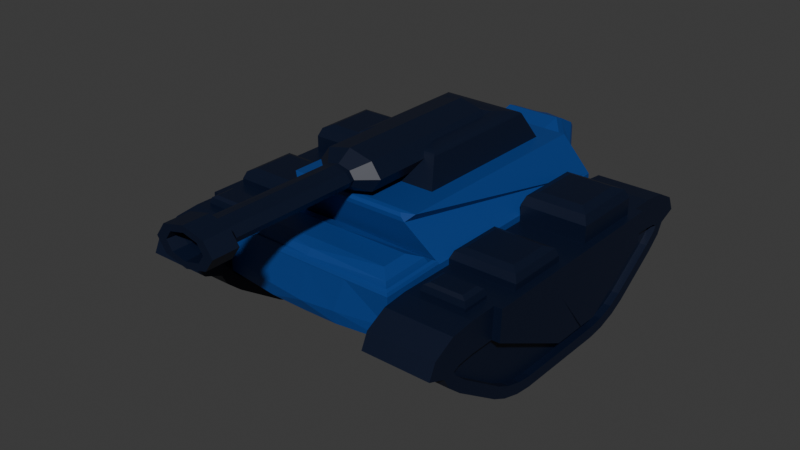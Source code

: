 # Source: All_rounder_tank_Milo_.blend  (saved by Blender 4.4.32; exported with 4.5.12 LTS)
import bpy
from mathutils import Matrix  # noqa: F401  (used for matrix-valued properties, if any)

bpy.ops.wm.read_factory_settings(use_empty=True)
scene = bpy.context.scene
scene.name = 'Scene'

# ---- collections
col_collection = bpy.data.collections.new('Collection'); scene.collection.children.link(col_collection)

# ---- materials (node trees are filled in below, after node groups)
mat_material = bpy.data.materials.new('Material')
mat_material_002 = bpy.data.materials.new('Material.002')
mat_material_001 = bpy.data.materials.new('Material.001')

# ---- material node trees
mat_material.use_nodes = True; mat_material.node_tree.nodes.clear()
_N = mat_material.node_tree.nodes; _L = mat_material.node_tree.links
n0 = _N.new('ShaderNodeBsdfPrincipled'); n0.name = 'Principled BSDF'; n0.location = (10, 300)
n0.inputs[0].default_value = (0.0005081, 0.004874, 0.023, 1.0)
n1 = _N.new('ShaderNodeOutputMaterial'); n1.name = 'Material Output'; n1.location = (300, 300)
_L.new(n0.outputs[0], n1.inputs[0])
n1.is_active_output = True
mat_material_002.use_nodes = True; mat_material_002.node_tree.nodes.clear()
_N = mat_material_002.node_tree.nodes; _L = mat_material_002.node_tree.links
n0 = _N.new('ShaderNodeBsdfPrincipled'); n0.name = 'Principled BSDF'; n0.location = (10, 300)
n0.inputs[0].default_value = (0.005181, 0.04971, 0.2346, 1.0)
n1 = _N.new('ShaderNodeOutputMaterial'); n1.name = 'Material Output'; n1.location = (300, 300)
_L.new(n0.outputs[0], n1.inputs[0])
n1.is_active_output = True
mat_material_001.use_nodes = True; mat_material_001.node_tree.nodes.clear()
_N = mat_material_001.node_tree.nodes; _L = mat_material_001.node_tree.links
n0 = _N.new('ShaderNodeBsdfPrincipled'); n0.name = 'Principled BSDF'; n0.location = (10, 300)
n0.inputs[0].default_value = (0.0005081, 0.004874, 0.023, 1.0)
n1 = _N.new('ShaderNodeOutputMaterial'); n1.name = 'Material Output'; n1.location = (300, 300)
_L.new(n0.outputs[0], n1.inputs[0])
n1.is_active_output = True

# ---- world
world_world = bpy.data.worlds.new('World'); scene.world = world_world
world_world.use_nodes = True; world_world.node_tree.nodes.clear()
_N = world_world.node_tree.nodes; _L = world_world.node_tree.links
n0 = _N.new('ShaderNodeOutputWorld'); n0.name = 'World Output'; n0.location = (300, 300)
n1 = _N.new('ShaderNodeBackground'); n1.name = 'Background'; n1.location = (10, 300)
n1.inputs[0].default_value = (0.05088, 0.05088, 0.05088, 1.0)
_L.new(n1.outputs[0], n0.inputs[0])
n0.is_active_output = True
world_world.color = (0.05088, 0.05088, 0.05088)
world_world.sun_shadow_jitter_overblur = 0.0

# ---- meshes
me_cube_001 = bpy.data.meshes.new('Cube.001')
me_cube_001.from_pydata([(0.1982, -1.808, -0.2819), (0.1982, -1.704, -0.03131), (0.1982, -1.965, -0.1489), (0.1982, -1.998, -0.08739), (0.1982, -1.998, -0.08927), (0.1982, -1.921, -0.05281), (0.1982, 1.704, -0.03131), (0.1982, 1.808, -0.2819), (0.1982, 1.921, -0.05281), (0.1982, 1.998, -0.08927), (0.1982, 1.998, -0.08739), (0.1982, 1.965, -0.1489), (1.042, -1.704, -0.03131), (1.042, -1.808, -0.2819), (1.042, -1.921, -0.05281), (1.042, -1.998, -0.08927), (1.042, -1.998, -0.08739), (1.042, -1.965, -0.1489), (1.042, 1.808, -0.2819), (1.042, 1.704, -0.03131), (1.042, 1.965, -0.1489), (1.042, 1.998, -0.08739), (1.042, 1.998, -0.08927), (1.042, 1.921, -0.05281), (0.1982, -0.6312, -0.8609), (0.1982, -1.218, -0.6834), (0.1982, -0.8297, -0.837), (0.1982, -1.044, -0.7721), (0.1982, 1.218, -0.6834), (0.1982, 0.6312, -0.8609), (0.1982, 1.044, -0.7721), (0.1982, 0.8297, -0.837), (1.042, -1.218, -0.6834), (1.042, -0.6312, -0.8609), (1.042, -1.044, -0.7721), (1.042, -0.8297, -0.837), (1.042, 0.6312, -0.8609), (1.042, 1.218, -0.6834), (1.042, 0.8297, -0.837), (1.042, 1.044, -0.7721), (0.1982, 1.959, 0.08378), (0.1982, 1.711, 0.1083), (1.042, 1.711, 0.1083), (1.042, 1.959, 0.08378), (0.1982, 2.11, 0.01254), (1.042, 2.11, 0.01254), (0.1982, 2.15, -0.09841), (1.042, 2.15, -0.09841), (0.1982, 2.075, -0.2382), (1.042, 2.075, -0.2382), (0.1982, 1.893, -0.3932), (1.042, 1.893, -0.3932), (1.042, -1.959, 0.08378), (1.042, -1.711, 0.1083), (0.1982, -1.711, 0.1083), (0.1982, -1.959, 0.08378), (1.042, -2.11, 0.01254), (0.1982, -2.11, 0.01254), (1.042, -2.15, -0.09841), (0.1982, -2.15, -0.09841), (1.042, -2.075, -0.2382), (0.1982, -2.075, -0.2382), (1.042, -1.893, -0.3932), (0.1982, -1.893, -0.3932), (1.042, 0.8585, -0.9742), (1.042, 0.6396, -1.001), (0.1982, 0.6396, -1.001), (0.1982, 0.8585, -0.9742), (1.042, 1.096, -0.9022), (0.1982, 1.096, -0.9022), (1.042, 1.289, -0.8038), (0.1982, 1.289, -0.8038), (0.1982, -0.8585, -0.9742), (0.1982, -0.6396, -1.001), (1.042, -0.6396, -1.001), (1.042, -0.8585, -0.9742), (0.1982, -1.096, -0.9022), (1.042, -1.096, -0.9022), (0.1982, -1.289, -0.8038), (1.042, -1.289, -0.8038), (0.2888, 1.921, -0.05281), (0.2888, 1.704, -0.03131), (0.9511, 1.704, -0.03131), (0.9511, 1.921, -0.05281), (0.2888, 1.998, -0.08927), (0.9511, 1.998, -0.08927), (0.2888, 1.998, -0.08739), (0.9511, 1.998, -0.08739), (0.2888, 1.965, -0.1489), (0.9511, 1.965, -0.1489), (0.2888, 1.808, -0.2819), (0.9511, 1.808, -0.2819), (0.9511, -1.921, -0.05281), (0.9511, -1.704, -0.03131), (0.2888, -1.704, -0.03131), (0.2888, -1.921, -0.05281), (0.9511, -1.998, -0.08927), (0.2888, -1.998, -0.08927), (0.9511, -1.998, -0.08739), (0.2888, -1.998, -0.08739), (0.9511, -1.965, -0.1489), (0.2888, -1.965, -0.1489), (0.9511, -1.808, -0.2819), (0.2888, -1.808, -0.2819), (0.9511, 0.8297, -0.837), (0.9511, 0.6312, -0.8609), (0.2888, 0.6312, -0.8609), (0.2888, 0.8297, -0.837), (0.9511, 1.044, -0.7721), (0.2888, 1.044, -0.7721), (0.9511, 1.218, -0.6834), (0.2888, 1.218, -0.6834), (0.2888, -0.8297, -0.837), (0.2888, -0.6312, -0.8609), (0.9511, -0.6312, -0.8609), (0.9511, -0.8297, -0.837), (0.2888, -1.044, -0.7721), (0.9511, -1.044, -0.7721), (0.2888, -1.218, -0.6834), (0.9511, -1.218, -0.6834), (0.1982, 2.026, 0.3211), (0.1982, 1.723, 0.3547), (1.042, 1.723, 0.3547), (1.042, 2.026, 0.3211), (0.1982, 2.292, 0.1796), (1.042, 2.292, 0.1796), (0.1982, 2.38, -0.009517), (1.042, 2.38, -0.009517), (1.042, -2.026, 0.3211), (1.042, -1.723, 0.3547), (0.1982, -1.723, 0.3547), (0.1982, -2.026, 0.3211), (1.042, -2.292, 0.1796), (0.1982, -2.292, 0.1796), (1.042, -2.38, -0.009517), (0.1982, -2.38, -0.009517), (0.1982, -1.39, 0.1083), (0.1982, 1.38, 0.1083), (1.042, -1.39, 0.1083), (1.042, 1.38, 0.1083), (0.1982, -1.373, -0.03131), (0.1982, 1.385, -0.03131), (1.042, -1.373, -0.03131), (1.042, 1.385, -0.03131), (0.2888, -1.373, -0.03131), (0.2888, 1.385, -0.03131), (0.9511, -1.373, -0.03131), (0.9511, 1.385, -0.03131), (0.1982, -1.42, 0.3547), (0.1982, 1.37, 0.3547), (1.042, -1.42, 0.3547), (1.042, 1.37, 0.3547), (0.1012, -1.39, 0.1083), (0.1012, 1.38, 0.1083), (0.1012, -1.373, -0.03131), (0.1012, 1.385, -0.03131), (0.1012, -1.42, 0.3547), (0.1012, 1.37, 0.3547), (0.1982, -0.4767, -0.6082), (0.1982, 0.2458, -0.6028), (0.2888, -0.4767, -0.6082), (0.2888, 0.2458, -0.6028), (0.1012, -0.4767, -0.6082), (0.1012, 0.2458, -0.6028), (0.1982, -0.4767, -0.6082), (0.1982, 0.2458, -0.6028), (0.2888, -0.4767, -0.6082), (0.2888, 0.2458, -0.6028), (0.1012, -0.4767, -0.6082), (0.1012, 0.2458, -0.6028), (1.042, -1.21, 0.1083), (1.042, -0.2871, 0.1083), (1.042, -1.194, -0.03131), (1.042, -0.2747, -0.03131), (0.2888, -1.194, -0.03131), (0.2888, -0.2747, -0.03131), (0.9511, -1.194, -0.03131), (0.9511, -0.2747, -0.03131), (0.1982, -1.239, 0.3547), (0.1982, -0.3093, 0.3547), (1.042, -1.239, 0.3547), (1.042, -0.3093, 0.3547), (0.1012, -1.21, 0.1083), (0.1012, -0.2871, 0.1083), (0.1012, -1.194, -0.03131), (0.1012, -0.2747, -0.03131), (0.1012, -1.239, 0.3547), (0.1012, -0.3093, 0.3547), (0.2888, -0.4299, -0.6079), (0.2888, -0.189, -0.606), (0.1012, -0.4299, -0.6079), (0.1012, -0.189, -0.606), (0.1982, -0.4299, -0.6079), (0.1982, -0.189, -0.606), (0.2888, -0.4299, -0.6079), (0.2888, -0.189, -0.606), (0.1012, -0.4299, -0.6079), (0.1012, -0.189, -0.606), (0.1982, -1.239, 0.5635), (0.3496, -1.088, 0.7149), (0.2426, -1.195, 0.6705), (0.3496, -0.4607, 0.7149), (0.1982, -0.3093, 0.5635), (0.2426, -0.3536, 0.6705), (0.8903, -1.088, 0.7149), (1.042, -1.239, 0.5635), (0.9974, -1.195, 0.6705), (1.042, -0.3093, 0.5635), (0.8903, -0.4607, 0.7149), (0.9974, -0.3536, 0.6705), (1.042, 0.2305, 0.1083), (1.042, 1.016, 0.1083), (1.042, 0.2447, -0.03131), (1.042, 1.027, -0.03131), (0.2888, 0.2447, -0.03131), (0.2888, 1.027, -0.03131), (0.9511, 0.2447, -0.03131), (0.9511, 1.027, -0.03131), (0.1982, 0.2048, 0.3547), (0.1982, 0.9961, 0.3547), (1.042, 0.2048, 0.3547), (1.042, 0.9961, 0.3547), (0.1012, 0.2305, 0.1083), (0.1012, 1.016, 0.1083), (0.1012, 0.2447, -0.03131), (0.1012, 1.027, -0.03131), (0.1012, 0.2048, 0.3547), (0.1012, 0.9961, 0.3547), (0.2888, -0.2115, -0.6049), (0.2888, -0.006582, -0.6039), (0.1012, -0.2115, -0.6049), (0.1012, -0.006582, -0.6039), (0.1982, -0.2115, -0.6049), (0.1982, -0.006582, -0.6039), (0.2888, -0.2115, -0.6049), (0.2888, -0.006582, -0.6039), (0.1012, -0.2115, -0.6049), (0.1012, -0.006582, -0.6039), (0.1982, 0.2048, 0.4305), (0.3238, 0.3304, 0.5561), (0.235, 0.2416, 0.5193), (0.3238, 0.8705, 0.5561), (0.1982, 0.9961, 0.4305), (0.235, 0.9593, 0.5193), (0.9161, 0.3304, 0.5561), (1.042, 0.2048, 0.4305), (1.005, 0.2416, 0.5193), (1.042, 0.9961, 0.4305), (0.9161, 0.8705, 0.5561), (1.005, 0.9593, 0.5193), (0.339, 1.298, 0.3288), (0.339, 1.648, 0.3288), (0.901, 1.298, 0.3288), (0.901, 1.648, 0.3288), (0.339, 1.298, 0.3911), (0.4227, 1.354, 0.4943), (0.3635, 1.315, 0.464), (0.4227, 1.593, 0.4943), (0.339, 1.648, 0.3911), (0.3635, 1.632, 0.464), (0.8173, 1.354, 0.4943), (0.901, 1.298, 0.3911), (0.8765, 1.315, 0.464), (0.901, 1.648, 0.3911), (0.8173, 1.593, 0.4943), (0.8765, 1.632, 0.464)], [], [(58, 56, 132, 134), (71, 50, 51, 70), (79, 62, 63, 78), (26, 27, 116, 112), (45, 47, 127, 125), (40, 41, 121, 120), (46, 44, 124, 126), (46, 47, 49, 48), (48, 49, 51, 50), (55, 57, 133, 131), (56, 52, 128, 132), (43, 45, 125, 123), (58, 59, 61, 60), (60, 61, 63, 62), (22, 23, 83, 85), (65, 66, 67, 64), (64, 67, 69, 68), (68, 69, 71, 70), (73, 74, 75, 72), (72, 75, 77, 76), (76, 77, 79, 78), (66, 65, 74, 73), (8, 6, 41, 40), (19, 23, 43, 42), (9, 8, 40, 44), (23, 22, 45, 43), (10, 9, 44, 46), (22, 21, 47, 45), (11, 10, 46, 48), (21, 20, 49, 47), (7, 11, 48, 50), (20, 18, 51, 49), (14, 12, 53, 52), (1, 5, 55, 54), (15, 14, 52, 56), (5, 4, 57, 55), (16, 15, 56, 58), (4, 3, 59, 57), (17, 16, 58, 60), (3, 2, 61, 59), (13, 17, 60, 62), (2, 0, 63, 61), (140, 1, 54, 136), (143, 19, 42, 139), (38, 36, 65, 64), (29, 31, 67, 66), (39, 38, 64, 68), (31, 30, 69, 67), (37, 39, 68, 70), (30, 28, 71, 69), (26, 24, 73, 72), (33, 35, 75, 74), (27, 26, 72, 76), (35, 34, 77, 75), (25, 27, 76, 78), (34, 32, 79, 77), (24, 29, 66, 73), (36, 33, 74, 65), (32, 13, 62, 79), (0, 25, 78, 63), (28, 7, 50, 71), (18, 37, 70, 51), (105, 104, 108, 110, 91, 89, 87, 85, 83, 82, 147, 217, 216, 177, 176, 146, 93, 92, 96, 98, 100, 102, 119, 117, 115, 114), (113, 112, 116, 118, 103, 101, 99, 97, 95, 94, 144, 174, 175, 214, 215, 145, 81, 80, 84, 86, 88, 90, 111, 109, 107, 106), (2, 3, 99, 101), (9, 10, 86, 84), (34, 35, 115, 117), (17, 13, 102, 100), (21, 22, 85, 87), (27, 25, 118, 116), (0, 2, 101, 103), (10, 11, 88, 86), (32, 34, 117, 119), (141, 6, 81, 145), (20, 21, 87, 89), (29, 24, 113, 106), (142, 12, 93, 146), (11, 7, 90, 88), (33, 36, 105, 114), (36, 38, 104, 105), (18, 20, 89, 91), (13, 32, 119, 102), (31, 29, 106, 107), (12, 14, 92, 93), (25, 0, 103, 118), (38, 39, 108, 104), (5, 1, 94, 95), (7, 28, 111, 90), (30, 31, 107, 109), (14, 15, 96, 92), (37, 18, 91, 110), (39, 37, 110, 108), (4, 5, 95, 97), (6, 8, 80, 81), (28, 30, 109, 111), (15, 16, 98, 96), (23, 19, 82, 83), (24, 26, 112, 113), (3, 4, 97, 99), (8, 9, 84, 80), (35, 33, 114, 115), (16, 17, 100, 98), (150, 148, 130, 129), (121, 122, 123, 120), (120, 123, 125, 124), (124, 125, 127, 126), (129, 130, 131, 128), (128, 131, 133, 132), (132, 133, 135, 134), (52, 53, 129, 128), (47, 46, 126, 127), (57, 59, 135, 133), (42, 43, 123, 122), (136, 54, 130, 148), (59, 58, 134, 135), (54, 55, 131, 130), (139, 42, 122, 151), (44, 40, 120, 124), (53, 138, 150, 129), (211, 139, 151, 221), (41, 137, 149, 121), (140, 136, 152, 154), (122, 121, 149, 151), (180, 178, 148, 150), (19, 143, 147, 82), (172, 142, 146, 176), (1, 140, 144, 94), (174, 144, 160, 188), (12, 142, 138, 53), (213, 143, 139, 211), (6, 141, 137, 41), (219, 149, 157, 227), (182, 152, 156, 186), (184, 154, 152, 182), (149, 137, 153, 157), (144, 140, 158, 160), (136, 148, 156, 152), (137, 141, 155, 153), (160, 158, 164, 166), (231, 163, 169, 237), (225, 155, 163, 231), (141, 145, 161, 159), (155, 141, 159, 163), (140, 154, 162, 158), (233, 165, 167, 235), (192, 164, 168, 196), (158, 162, 168, 164), (159, 161, 167, 165), (188, 160, 166, 194), (163, 159, 165, 169), (228, 189, 195, 234), (189, 188, 194, 195), (232, 193, 197, 236), (193, 192, 196, 197), (164, 192, 194, 166), (192, 193, 195, 194), (154, 184, 190, 162), (184, 185, 191, 190), (162, 190, 196, 168), (190, 191, 197, 196), (224, 185, 183, 222), (185, 184, 182, 183), (222, 183, 187, 226), (183, 182, 186, 187), (148, 178, 186, 156), (178, 179, 187, 186), (142, 172, 170, 138), (172, 173, 171, 170), (214, 175, 189, 228), (175, 174, 188, 189), (212, 173, 177, 216), (173, 172, 176, 177), (220, 218, 179, 181), (180, 181, 207, 205), (138, 170, 180, 150), (170, 171, 181, 180), (178, 180, 205, 198), (208, 201, 199, 204), (181, 179, 202, 207), (199, 201, 203, 200), (200, 203, 202, 198), (205, 207, 209, 206), (206, 209, 208, 204), (201, 208, 209, 203), (203, 209, 207, 202), (198, 205, 206, 200), (200, 206, 204, 199), (179, 178, 198, 202), (151, 149, 219, 221), (143, 213, 217, 147), (213, 212, 216, 217), (145, 215, 229, 161), (215, 214, 228, 229), (153, 223, 227, 157), (223, 222, 226, 227), (155, 225, 223, 153), (225, 224, 222, 223), (165, 233, 237, 169), (233, 232, 236, 237), (161, 229, 235, 167), (229, 228, 234, 235), (193, 232, 234, 195), (232, 233, 235, 234), (185, 224, 230, 191), (224, 225, 231, 230), (191, 230, 236, 197), (230, 231, 237, 236), (179, 218, 226, 187), (218, 219, 227, 226), (173, 212, 210, 171), (212, 213, 211, 210), (171, 210, 220, 181), (210, 211, 221, 220), (218, 220, 245, 238), (248, 241, 239, 244), (221, 219, 242, 247), (220, 221, 247, 245), (239, 241, 243, 240), (240, 243, 242, 238), (245, 247, 249, 246), (246, 249, 248, 244), (241, 248, 249, 243), (243, 249, 247, 242), (238, 245, 246, 240), (240, 246, 244, 239), (219, 218, 238, 242), (250, 252, 261, 254), (264, 257, 255, 260), (253, 251, 258, 263), (255, 257, 259, 256), (256, 259, 258, 254), (261, 263, 265, 262), (262, 265, 264, 260), (257, 264, 265, 259), (259, 265, 263, 258), (254, 261, 262, 256), (256, 262, 260, 255), (251, 250, 254, 258)])
_uv = me_cube_001.uv_layers.new(name='UVMap')
_uv.uv.foreach_set('vector', [0.5784, 0.741, 0.6034, 0.7313, 0.6034, 0.7313, 0.5784, 0.741, 0.4193, 0.25, 0.5119, 0.25, 0.5119, 0.5, 0.4193, 0.5, 0.4193, 0.75, 0.5119, 0.75, 0.5119, 1.0, 0.4193, 1.0, 0.4119, 0.03248, 0.4265, 0.01853, 0.4265, 0.01853, 0.4119, 0.03248, 0.6034, 0.5187, 0.5784, 0.509, 0.5784, 0.509, 0.6034, 0.5187, 0.6195, 0.2195, 0.625, 0.2063, 0.625, 0.2063, 0.6195, 0.2195, 0.5784, 0.241, 0.6034, 0.2313, 0.6034, 0.2313, 0.5784, 0.241, 0.5611, 0.25, 0.5611, 0.5, 0.5424, 0.5, 0.5424, 0.25, 0.5424, 0.25, 0.5424, 0.5, 0.5119, 0.5, 0.5119, 0.25, 0.6195, 0.03046, 0.6034, 0.0187, 0.6034, 0.0187, 0.6195, 0.03046, 0.6034, 0.7313, 0.6195, 0.7195, 0.6195, 0.7195, 0.6034, 0.7313, 0.6195, 0.5305, 0.6034, 0.5187, 0.6034, 0.5187, 0.6195, 0.5305, 0.5611, 0.75, 0.5611, 1.0, 0.5424, 1.0, 0.5424, 0.75, 0.5424, 0.75, 0.5424, 1.0, 0.5119, 1.0, 0.5119, 0.75, 0.5805, 0.5173, 0.5887, 0.5236, 0.5887, 0.5236, 0.5805, 0.5173, 0.375, 0.545, 0.125, 0.545, 0.125, 0.5177, 0.375, 0.5177, 0.375, 0.5177, 0.125, 0.5177, 0.125, 0.5, 0.375, 0.5, 0.375, 0.5, 0.375, 0.25, 0.4193, 0.25, 0.4193, 0.5, 0.125, 0.705, 0.375, 0.705, 0.375, 0.7323, 0.125, 0.7323, 0.125, 0.7323, 0.375, 0.7323, 0.375, 0.75, 0.125, 0.75, 0.375, 1.0, 0.375, 0.75, 0.4193, 0.75, 0.4193, 1.0, 0.125, 0.545, 0.375, 0.545, 0.375, 0.705, 0.125, 0.705, 0.5887, 0.2264, 0.5935, 0.2143, 0.625, 0.2063, 0.6195, 0.2195, 0.5935, 0.5357, 0.5887, 0.5236, 0.6195, 0.5305, 0.625, 0.5437, 0.5805, 0.2327, 0.5887, 0.2264, 0.6195, 0.2195, 0.6034, 0.2313, 0.5887, 0.5236, 0.5805, 0.5173, 0.6034, 0.5187, 0.6195, 0.5305, 0.5809, 0.2326, 0.5805, 0.2327, 0.6034, 0.2313, 0.5784, 0.241, 0.5805, 0.5173, 0.5809, 0.5174, 0.5784, 0.509, 0.6034, 0.5187, 0.567, 0.2353, 0.5809, 0.2326, 0.5784, 0.241, 0.5469, 0.2476, 0.5809, 0.5174, 0.567, 0.5147, 0.5469, 0.5024, 0.5784, 0.509, 0.537, 0.237, 0.567, 0.2353, 0.5469, 0.2476, 0.5119, 0.25, 0.567, 0.5147, 0.537, 0.513, 0.5119, 0.5, 0.5469, 0.5024, 0.5887, 0.7264, 0.5935, 0.7143, 0.625, 0.7063, 0.6195, 0.7195, 0.5935, 0.03566, 0.5887, 0.02358, 0.6195, 0.03046, 0.625, 0.04368, 0.5805, 0.7327, 0.5887, 0.7264, 0.6195, 0.7195, 0.6034, 0.7313, 0.5887, 0.02358, 0.5805, 0.01726, 0.6034, 0.0187, 0.6195, 0.03046, 0.5809, 0.7326, 0.5805, 0.7327, 0.6034, 0.7313, 0.5784, 0.741, 0.5805, 0.01726, 0.5809, 0.01743, 0.5784, 0.008994, 0.6034, 0.0187, 0.567, 0.7353, 0.5809, 0.7326, 0.5784, 0.741, 0.5469, 0.7476, 0.5809, 0.01743, 0.567, 0.0147, 0.5469, 0.002367, 0.5784, 0.008994, 0.537, 0.737, 0.567, 0.7353, 0.5469, 0.7476, 0.5119, 0.75, 0.567, 0.0147, 0.537, 0.01296, 0.5119, 0.0, 0.5469, 0.002367, 0.5935, 0.09522, 0.5935, 0.03566, 0.625, 0.04368, 0.625, 0.09767, 0.5935, 0.5952, 0.5935, 0.5357, 0.625, 0.5437, 0.625, 0.5981, 0.4119, 0.5325, 0.4065, 0.5526, 0.375, 0.545, 0.3809, 0.5192, 0.4065, 0.1974, 0.4119, 0.2175, 0.3809, 0.2308, 0.375, 0.205, 0.4265, 0.5185, 0.4119, 0.5325, 0.3809, 0.5192, 0.3972, 0.5029, 0.4119, 0.2175, 0.4265, 0.2315, 0.3972, 0.2471, 0.3809, 0.2308, 0.4465, 0.5142, 0.4265, 0.5185, 0.3972, 0.5029, 0.4193, 0.5, 0.4265, 0.2315, 0.4465, 0.2358, 0.4193, 0.25, 0.3972, 0.2471, 0.4119, 0.03248, 0.4065, 0.05258, 0.375, 0.04505, 0.3809, 0.01921, 0.4065, 0.6974, 0.4119, 0.7175, 0.3809, 0.7308, 0.375, 0.705, 0.4265, 0.01853, 0.4119, 0.03248, 0.3809, 0.01921, 0.3972, 0.002893, 0.4119, 0.7175, 0.4265, 0.7315, 0.3972, 0.7471, 0.3809, 0.7308, 0.4465, 0.01424, 0.4265, 0.01853, 0.3972, 0.002893, 0.4193, 0.0, 0.4265, 0.7315, 0.4465, 0.7358, 0.4193, 0.75, 0.3972, 0.7471, 0.4065, 0.05258, 0.4065, 0.1974, 0.375, 0.205, 0.375, 0.04505, 0.4065, 0.5526, 0.4065, 0.6974, 0.375, 0.705, 0.375, 0.545, 0.4465, 0.7358, 0.537, 0.737, 0.5119, 0.75, 0.4193, 0.75, 0.537, 0.01296, 0.4465, 0.01424, 0.4193, 0.0, 0.5119, 0.0, 0.4465, 0.2358, 0.537, 0.237, 0.5119, 0.25, 0.4193, 0.25, 0.537, 0.513, 0.4465, 0.5142, 0.4193, 0.5, 0.5119, 0.5, 0.4065, 0.5526, 0.4119, 0.5325, 0.4265, 0.5185, 0.4465, 0.5142, 0.537, 0.513, 0.567, 0.5147, 0.5809, 0.5174, 0.5805, 0.5173, 0.5887, 0.5236, 0.5935, 0.5357, 0.5935, 0.5952, 0.5935, 0.6072, 0.5935, 0.6191, 0.5935, 0.6311, 0.5935, 0.6509, 0.5935, 0.6548, 0.5935, 0.7143, 0.5887, 0.7264, 0.5805, 0.7327, 0.5809, 0.7326, 0.567, 0.7353, 0.537, 0.737, 0.4465, 0.7358, 0.4265, 0.7315, 0.4119, 0.7175, 0.4065, 0.6974, 0.4065, 0.05258, 0.4119, 0.03248, 0.4265, 0.01853, 0.4465, 0.01424, 0.537, 0.01296, 0.567, 0.0147, 0.5809, 0.01743, 0.5805, 0.01726, 0.5887, 0.02358, 0.5935, 0.03566, 0.5935, 0.09522, 0.5935, 0.09663, 0.5935, 0.112, 0.5935, 0.1263, 0.5935, 0.1405, 0.5935, 0.1548, 0.5935, 0.2143, 0.5887, 0.2264, 0.5805, 0.2327, 0.5809, 0.2326, 0.567, 0.2353, 0.537, 0.237, 0.4465, 0.2358, 0.4265, 0.2315, 0.4119, 0.2175, 0.4065, 0.1974, 0.567, 0.0147, 0.5809, 0.01743, 0.5809, 0.01743, 0.567, 0.0147, 0.5805, 0.2327, 0.5809, 0.2326, 0.5809, 0.2326, 0.5805, 0.2327, 0.4265, 0.7315, 0.4119, 0.7175, 0.4119, 0.7175, 0.4265, 0.7315, 0.567, 0.7353, 0.537, 0.737, 0.537, 0.737, 0.567, 0.7353, 0.5809, 0.5174, 0.5805, 0.5173, 0.5805, 0.5173, 0.5809, 0.5174, 0.4265, 0.01853, 0.4465, 0.01424, 0.4465, 0.01424, 0.4265, 0.01853, 0.537, 0.01296, 0.567, 0.0147, 0.567, 0.0147, 0.537, 0.01296, 0.5809, 0.2326, 0.567, 0.2353, 0.567, 0.2353, 0.5809, 0.2326, 0.4465, 0.7358, 0.4265, 0.7315, 0.4265, 0.7315, 0.4465, 0.7358, 0.5935, 0.1548, 0.5935, 0.2143, 0.5935, 0.2143, 0.5935, 0.1548, 0.567, 0.5147, 0.5809, 0.5174, 0.5809, 0.5174, 0.567, 0.5147, 0.4065, 0.1974, 0.4065, 0.05258, 0.4065, 0.05258, 0.4065, 0.1974, 0.5935, 0.6548, 0.5935, 0.7143, 0.5935, 0.7143, 0.5935, 0.6548, 0.567, 0.2353, 0.537, 0.237, 0.537, 0.237, 0.567, 0.2353, 0.4065, 0.6974, 0.4065, 0.5526, 0.4065, 0.5526, 0.4065, 0.6974, 0.4065, 0.5526, 0.4119, 0.5325, 0.4119, 0.5325, 0.4065, 0.5526, 0.537, 0.513, 0.567, 0.5147, 0.567, 0.5147, 0.537, 0.513, 0.537, 0.737, 0.4465, 0.7358, 0.4465, 0.7358, 0.537, 0.737, 0.4119, 0.2175, 0.4065, 0.1974, 0.4065, 0.1974, 0.4119, 0.2175, 0.5935, 0.7143, 0.5887, 0.7264, 0.5887, 0.7264, 0.5935, 0.7143, 0.4465, 0.01424, 0.537, 0.01296, 0.537, 0.01296, 0.4465, 0.01424, 0.4119, 0.5325, 0.4265, 0.5185, 0.4265, 0.5185, 0.4119, 0.5325, 0.5887, 0.02358, 0.5935, 0.03566, 0.5935, 0.03566, 0.5887, 0.02358, 0.537, 0.237, 0.4465, 0.2358, 0.4465, 0.2358, 0.537, 0.237, 0.4265, 0.2315, 0.4119, 0.2175, 0.4119, 0.2175, 0.4265, 0.2315, 0.5887, 0.7264, 0.5805, 0.7327, 0.5805, 0.7327, 0.5887, 0.7264, 0.4465, 0.5142, 0.537, 0.513, 0.537, 0.513, 0.4465, 0.5142, 0.4265, 0.5185, 0.4465, 0.5142, 0.4465, 0.5142, 0.4265, 0.5185, 0.5805, 0.01726, 0.5887, 0.02358, 0.5887, 0.02358, 0.5805, 0.01726, 0.5935, 0.2143, 0.5887, 0.2264, 0.5887, 0.2264, 0.5935, 0.2143, 0.4465, 0.2358, 0.4265, 0.2315, 0.4265, 0.2315, 0.4465, 0.2358, 0.5805, 0.7327, 0.5809, 0.7326, 0.5809, 0.7326, 0.5805, 0.7327, 0.5887, 0.5236, 0.5935, 0.5357, 0.5935, 0.5357, 0.5887, 0.5236, 0.4065, 0.05258, 0.4119, 0.03248, 0.4119, 0.03248, 0.4065, 0.05258, 0.5809, 0.01743, 0.5805, 0.01726, 0.5805, 0.01726, 0.5809, 0.01743, 0.5887, 0.2264, 0.5805, 0.2327, 0.5805, 0.2327, 0.5887, 0.2264, 0.4119, 0.7175, 0.4065, 0.6974, 0.4065, 0.6974, 0.4119, 0.7175, 0.5809, 0.7326, 0.567, 0.7353, 0.567, 0.7353, 0.5809, 0.7326, 0.625, 0.6527, 0.875, 0.6527, 0.875, 0.7063, 0.625, 0.7063, 0.875, 0.5437, 0.625, 0.5437, 0.625, 0.5319, 0.875, 0.5319, 0.875, 0.5319, 0.625, 0.5319, 0.625, 0.5, 0.875, 0.5, 0.625, 0.25, 0.625, 0.5, 0.5611, 0.5, 0.5611, 0.25, 0.625, 0.7063, 0.875, 0.7063, 0.875, 0.7181, 0.625, 0.7181, 0.625, 0.7181, 0.875, 0.7181, 0.875, 0.75, 0.625, 0.75, 0.625, 0.75, 0.625, 1.0, 0.5611, 1.0, 0.5611, 0.75, 0.6195, 0.7195, 0.625, 0.7063, 0.625, 0.7063, 0.6195, 0.7195, 0.5611, 0.5, 0.5611, 0.25, 0.5611, 0.25, 0.5611, 0.5, 0.6034, 0.0187, 0.5784, 0.008994, 0.5784, 0.008994, 0.6034, 0.0187, 0.625, 0.5437, 0.6195, 0.5305, 0.6195, 0.5305, 0.625, 0.5437, 0.625, 0.09767, 0.625, 0.04368, 0.625, 0.04368, 0.625, 0.09728, 0.5611, 1.0, 0.5611, 0.75, 0.5611, 0.75, 0.5611, 1.0, 0.625, 0.04368, 0.6195, 0.03046, 0.6195, 0.03046, 0.625, 0.04368, 0.625, 0.5981, 0.625, 0.5437, 0.625, 0.5437, 0.625, 0.5985, 0.6034, 0.2313, 0.6195, 0.2195, 0.6195, 0.2195, 0.6034, 0.2313, 0.625, 0.7063, 0.625, 0.6523, 0.625, 0.6527, 0.625, 0.7063, 0.625, 0.609, 0.625, 0.5981, 0.625, 0.5985, 0.625, 0.6094, 0.625, 0.2063, 0.625, 0.1519, 0.625, 0.1515, 0.625, 0.2063, 0.5935, 0.09522, 0.625, 0.09767, 0.625, 0.09767, 0.5935, 0.09522, 0.625, 0.5437, 0.875, 0.5437, 0.875, 0.5985, 0.625, 0.5985, 0.625, 0.6492, 0.875, 0.6492, 0.875, 0.6527, 0.625, 0.6527, 0.5935, 0.5357, 0.5935, 0.5952, 0.5935, 0.5952, 0.5935, 0.5357, 0.5935, 0.6509, 0.5935, 0.6548, 0.5935, 0.6548, 0.5935, 0.6509, 0.5935, 0.03566, 0.5935, 0.09522, 0.5935, 0.09522, 0.5935, 0.03566, 0.5935, 0.09663, 0.5935, 0.09522, 0.5935, 0.09522, 0.5935, 0.09908, 0.5935, 0.7143, 0.5935, 0.6548, 0.625, 0.6523, 0.625, 0.7063, 0.5935, 0.6072, 0.5935, 0.5952, 0.625, 0.5981, 0.625, 0.609, 0.5935, 0.2143, 0.5935, 0.1548, 0.625, 0.1519, 0.625, 0.2063, 0.875, 0.6094, 0.875, 0.5985, 0.875, 0.5985, 0.875, 0.6094, 0.625, 0.1012, 0.625, 0.09767, 0.625, 0.09728, 0.625, 0.1008, 0.5935, 0.09908, 0.5935, 0.09522, 0.625, 0.09767, 0.625, 0.1012, 0.625, 0.1515, 0.625, 0.1519, 0.625, 0.1519, 0.625, 0.1515, 0.5935, 0.09522, 0.5935, 0.09522, 0.5935, 0.09522, 0.5935, 0.09522, 0.625, 0.09767, 0.625, 0.09728, 0.625, 0.09728, 0.625, 0.09767, 0.625, 0.1519, 0.5935, 0.1548, 0.5935, 0.1548, 0.625, 0.1519, 0.5935, 0.09522, 0.5935, 0.09522, 0.5935, 0.09522, 0.5935, 0.09522, 0.5935, 0.1428, 0.5935, 0.1548, 0.5935, 0.1548, 0.5935, 0.1428, 0.5935, 0.1428, 0.5935, 0.1548, 0.5935, 0.1548, 0.5935, 0.1428, 0.5935, 0.1548, 0.5935, 0.1548, 0.5935, 0.1548, 0.5935, 0.1548, 0.5935, 0.1548, 0.5935, 0.1548, 0.5935, 0.1548, 0.5935, 0.1548, 0.5935, 0.09522, 0.5935, 0.09522, 0.5935, 0.09522, 0.5935, 0.09522, 0.5935, 0.1428, 0.5935, 0.1548, 0.5935, 0.1548, 0.5935, 0.1428, 0.5935, 0.09908, 0.5935, 0.09522, 0.5935, 0.09522, 0.5935, 0.09908, 0.5935, 0.09522, 0.5935, 0.09522, 0.5935, 0.09522, 0.5935, 0.09522, 0.5935, 0.1548, 0.5935, 0.1548, 0.5935, 0.1548, 0.5935, 0.1548, 0.5935, 0.09908, 0.5935, 0.09522, 0.5935, 0.09522, 0.5935, 0.09908, 0.5935, 0.1548, 0.5935, 0.1548, 0.5935, 0.1548, 0.5935, 0.1548, 0.5935, 0.1309, 0.5935, 0.1189, 0.5935, 0.1189, 0.5935, 0.1309, 0.5935, 0.1189, 0.5935, 0.09908, 0.5935, 0.09908, 0.5935, 0.1189, 0.5935, 0.1309, 0.5935, 0.1189, 0.5935, 0.1189, 0.5935, 0.1309, 0.5935, 0.1189, 0.5935, 0.09908, 0.5935, 0.09908, 0.5935, 0.1189, 0.5935, 0.09522, 0.5935, 0.09908, 0.5935, 0.09908, 0.5935, 0.09522, 0.5935, 0.09908, 0.5935, 0.1189, 0.5935, 0.1189, 0.5935, 0.09908, 0.5935, 0.09522, 0.5935, 0.09908, 0.5935, 0.09908, 0.5935, 0.09522, 0.5935, 0.09908, 0.5935, 0.1189, 0.5935, 0.1189, 0.5935, 0.09908, 0.5935, 0.09522, 0.5935, 0.09908, 0.5935, 0.09908, 0.5935, 0.09522, 0.5935, 0.09908, 0.5935, 0.1189, 0.5935, 0.1189, 0.5935, 0.09908, 0.5935, 0.1309, 0.5935, 0.1189, 0.625, 0.1193, 0.625, 0.1301, 0.5935, 0.1189, 0.5935, 0.09908, 0.625, 0.1012, 0.625, 0.1193, 0.625, 0.1301, 0.625, 0.1193, 0.625, 0.1189, 0.625, 0.1297, 0.625, 0.1193, 0.625, 0.1012, 0.625, 0.1008, 0.625, 0.1189, 0.875, 0.6527, 0.875, 0.6492, 0.875, 0.6492, 0.875, 0.6527, 0.875, 0.6492, 0.875, 0.6311, 0.875, 0.6311, 0.875, 0.6492, 0.5935, 0.6548, 0.5935, 0.6509, 0.625, 0.6488, 0.625, 0.6523, 0.5935, 0.6509, 0.5935, 0.6311, 0.625, 0.6307, 0.625, 0.6488, 0.5935, 0.1263, 0.5935, 0.112, 0.5935, 0.1189, 0.5935, 0.1309, 0.5935, 0.112, 0.5935, 0.09663, 0.5935, 0.09908, 0.5935, 0.1189, 0.5935, 0.6191, 0.5935, 0.6311, 0.5935, 0.6311, 0.5935, 0.6191, 0.5935, 0.6311, 0.5935, 0.6509, 0.5935, 0.6509, 0.5935, 0.6311, 0.625, 0.6203, 0.875, 0.6203, 0.875, 0.6311, 0.625, 0.6311, 0.625, 0.6492, 0.625, 0.6311, 0.625, 0.6311, 0.625, 0.6492, 0.625, 0.6523, 0.625, 0.6488, 0.625, 0.6492, 0.625, 0.6527, 0.625, 0.6488, 0.625, 0.6307, 0.625, 0.6311, 0.625, 0.6492, 0.875, 0.6492, 0.625, 0.6492, 0.625, 0.6492, 0.875, 0.6492, 0.6699, 0.6341, 0.8301, 0.6341, 0.8301, 0.6463, 0.6699, 0.6463, 0.625, 0.6311, 0.875, 0.6311, 0.875, 0.6311, 0.625, 0.6311, 0.8301, 0.6463, 0.8301, 0.6341, 0.8684, 0.6316, 0.8684, 0.6488, 0.8684, 0.6488, 0.8684, 0.6316, 0.875, 0.6311, 0.875, 0.6492, 0.625, 0.6492, 0.625, 0.6311, 0.6316, 0.6316, 0.6316, 0.6488, 0.6316, 0.6488, 0.6316, 0.6316, 0.6699, 0.6341, 0.6699, 0.6463, 0.8301, 0.6341, 0.6699, 0.6341, 0.6316, 0.6316, 0.8684, 0.6316, 0.8684, 0.6316, 0.6316, 0.6316, 0.625, 0.6311, 0.875, 0.6311, 0.875, 0.6492, 0.625, 0.6492, 0.6316, 0.6488, 0.8684, 0.6488, 0.8684, 0.6488, 0.6316, 0.6488, 0.6699, 0.6463, 0.8301, 0.6463, 0.875, 0.6311, 0.875, 0.6492, 0.875, 0.6492, 0.875, 0.6311, 0.625, 0.5985, 0.875, 0.5985, 0.875, 0.6094, 0.625, 0.6094, 0.5935, 0.5952, 0.5935, 0.6072, 0.5935, 0.6072, 0.5935, 0.5952, 0.5935, 0.6072, 0.5935, 0.6191, 0.5935, 0.6191, 0.5935, 0.6072, 0.5935, 0.1548, 0.5935, 0.1405, 0.5935, 0.1428, 0.5935, 0.1548, 0.5935, 0.1405, 0.5935, 0.1263, 0.5935, 0.1309, 0.5935, 0.1428, 0.625, 0.1519, 0.625, 0.141, 0.625, 0.1406, 0.625, 0.1515, 0.625, 0.141, 0.625, 0.1301, 0.625, 0.1297, 0.625, 0.1406, 0.5935, 0.1548, 0.5935, 0.1428, 0.625, 0.141, 0.625, 0.1519, 0.5935, 0.1428, 0.5935, 0.1309, 0.625, 0.1301, 0.625, 0.141, 0.5935, 0.1548, 0.5935, 0.1428, 0.5935, 0.1428, 0.5935, 0.1548, 0.5935, 0.1428, 0.5935, 0.1309, 0.5935, 0.1309, 0.5935, 0.1428, 0.5935, 0.1548, 0.5935, 0.1428, 0.5935, 0.1428, 0.5935, 0.1548, 0.5935, 0.1428, 0.5935, 0.1309, 0.5935, 0.1309, 0.5935, 0.1428, 0.5935, 0.1189, 0.5935, 0.1309, 0.5935, 0.1309, 0.5935, 0.1189, 0.5935, 0.1309, 0.5935, 0.1428, 0.5935, 0.1428, 0.5935, 0.1309, 0.5935, 0.1189, 0.5935, 0.1309, 0.5935, 0.1309, 0.5935, 0.1189, 0.5935, 0.1309, 0.5935, 0.1428, 0.5935, 0.1428, 0.5935, 0.1309, 0.5935, 0.1189, 0.5935, 0.1309, 0.5935, 0.1309, 0.5935, 0.1189, 0.5935, 0.1309, 0.5935, 0.1428, 0.5935, 0.1428, 0.5935, 0.1309, 0.875, 0.6311, 0.875, 0.6203, 0.875, 0.6203, 0.875, 0.6311, 0.875, 0.6203, 0.875, 0.6094, 0.875, 0.6094, 0.875, 0.6203, 0.5935, 0.6311, 0.5935, 0.6191, 0.625, 0.6199, 0.625, 0.6307, 0.5935, 0.6191, 0.5935, 0.6072, 0.625, 0.609, 0.625, 0.6199, 0.625, 0.6307, 0.625, 0.6199, 0.625, 0.6203, 0.625, 0.6311, 0.625, 0.6199, 0.625, 0.609, 0.625, 0.6094, 0.625, 0.6203, 0.875, 0.6203, 0.625, 0.6203, 0.625, 0.6203, 0.875, 0.6203, 0.6622, 0.6111, 0.8378, 0.6111, 0.8378, 0.6185, 0.6622, 0.6185, 0.625, 0.6094, 0.875, 0.6094, 0.875, 0.6094, 0.625, 0.6094, 0.625, 0.6203, 0.625, 0.6094, 0.625, 0.6094, 0.625, 0.6203, 0.8378, 0.6185, 0.8378, 0.6111, 0.8695, 0.6096, 0.8695, 0.62, 0.8695, 0.62, 0.8695, 0.6096, 0.875, 0.6094, 0.875, 0.6203, 0.625, 0.6203, 0.625, 0.6094, 0.6305, 0.6096, 0.6305, 0.62, 0.6305, 0.62, 0.6305, 0.6096, 0.6622, 0.6111, 0.6622, 0.6185, 0.8378, 0.6111, 0.6622, 0.6111, 0.6305, 0.6096, 0.8695, 0.6096, 0.8695, 0.6096, 0.6305, 0.6096, 0.625, 0.6094, 0.875, 0.6094, 0.875, 0.6203, 0.625, 0.6203, 0.6305, 0.62, 0.8695, 0.62, 0.8695, 0.62, 0.6305, 0.62, 0.6622, 0.6185, 0.8378, 0.6185, 0.875, 0.6094, 0.875, 0.6203, 0.875, 0.6203, 0.875, 0.6094, 0.875, 0.6203, 0.625, 0.6203, 0.625, 0.6203, 0.875, 0.6203, 0.6622, 0.6111, 0.8378, 0.6111, 0.8378, 0.6185, 0.6622, 0.6185, 0.625, 0.6094, 0.875, 0.6094, 0.875, 0.6094, 0.625, 0.6094, 0.8378, 0.6185, 0.8378, 0.6111, 0.8695, 0.6096, 0.8695, 0.62, 0.8695, 0.62, 0.8695, 0.6096, 0.875, 0.6094, 0.875, 0.6203, 0.625, 0.6203, 0.625, 0.6094, 0.6305, 0.6096, 0.6305, 0.62, 0.6305, 0.62, 0.6305, 0.6096, 0.6622, 0.6111, 0.6622, 0.6185, 0.8378, 0.6111, 0.6622, 0.6111, 0.6305, 0.6096, 0.8695, 0.6096, 0.8695, 0.6096, 0.6305, 0.6096, 0.625, 0.6094, 0.875, 0.6094, 0.875, 0.6203, 0.625, 0.6203, 0.6305, 0.62, 0.8695, 0.62, 0.8695, 0.62, 0.6305, 0.62, 0.6622, 0.6185, 0.8378, 0.6185, 0.875, 0.6094, 0.875, 0.6203, 0.875, 0.6203, 0.875, 0.6094])
me_cube_001.materials.append(mat_material)
me_cube_001.update()
me_cube_002 = bpy.data.meshes.new('Cube.002')
me_cube_002.from_pydata([(-1.134, -1.98, 0.2929), (-1.134, -0.007066, 0.3473), (-1.134, 0.8092, 1.422), (0.0, 0.8266, 0.8534), (0.0, -2.96, 0.948), (-1.134, 0.8092, 0.9207), (0.0, -0.007658, 0.347), (0.0, 0.8092, 1.422), (0.0, -1.98, 0.2929), (-1.134, -0.4603, 0.3348), (-1.134, -0.01683, 1.448), (-1.134, -0.01683, 0.9469), (0.0, -0.01801, 1.447), (0.0, -0.4603, 0.3348), (0.0, -2.79, 1.946), (-0.5672, -0.007068, 0.3473), (-0.4607, 0.8455, 0.8762), (-0.5672, 0.8092, 1.422), (-0.5672, -1.98, 0.2929), (-0.5672, -0.4603, 0.3348), (-0.5672, -0.01683, 1.448), (-1.134, 0.8092, 1.081), (0.0, 0.8804, 1.0), (-1.134, -0.01683, 1.108), (-0.4607, 0.8695, 1.037), (-1.134, 0.8092, 1.422), (-1.134, 0.8092, 0.9207), (0.0, 0.8092, 1.422), (-0.4607, 0.8455, 0.8762), (-0.5672, 0.8092, 1.422), (-1.134, 0.8092, 1.081), (-0.4607, 0.8695, 1.037), (-1.134, -0.01659, 1.456), (-1.083, 0.0364, 1.506), (-1.119, -0.0003988, 1.492), (-1.083, 0.7597, 1.483), (-1.134, 0.8095, 1.43), (-1.119, 0.7955, 1.467), (0.0, 0.8095, 1.43), (0.0, 0.7597, 1.483), (0.0, 0.7955, 1.467), (0.0, 0.03528, 1.505), (0.0, -0.01776, 1.455), (0.0, -0.001558, 1.491), (0.0, 0.7597, 1.483), (-1.385e-12, 0.5669, 1.585), (-3.411e-13, 0.7045, 1.553), (0.0, 0.2341, 1.595), (0.0, 0.03528, 1.505), (0.0, 0.09475, 1.571), (-0.8871, 0.5669, 1.585), (-1.083, 0.7565, 1.383), (-1.026, 0.7035, 1.524), (-0.8871, 0.235, 1.596), (-1.083, 0.03328, 1.406), (-1.026, 0.0949, 1.543), (0.0, 0.09554, 1.856), (0.0, 0.02291, 1.951), (0.0, 0.09554, 1.904), (0.0, 0.06895, 1.938), (-0.8559, 0.02947, 1.951), (-0.7599, 0.09572, 1.856), (-0.6839, 0.06898, 1.938), (-0.716, 0.09563, 1.903), (-0.38, 0.09572, 1.856), (-0.336, 0.02291, 1.951), (-0.358, 0.09563, 1.903), (-0.3419, 0.06898, 1.938), (-1.134, -2.96, 1.109), (-1.134, -2.96, 1.449), (-0.5672, -2.96, 0.948), (-1.134, -2.96, 0.948), (-0.336, -2.79, 1.946), (-0.8559, -2.784, 1.946), (-0.9281, -2.976, 1.441), (-0.9672, -2.958, 1.421), (-0.9405, -2.983, 1.393), (-0.9405, -2.952, 1.097), (-0.9146, -2.978, 1.1), (-0.7569, -2.868, 1.747), (-0.7186, -2.86, 1.769), (-0.7599, -2.827, 1.791), (-0.5276, -2.978, 1.1), (-0.5795, -2.978, 1.1), (-0.5559, -2.954, 1.071), (-0.3441, -2.864, 1.769), (-0.3653, -2.832, 1.791), (-0.3959, -2.864, 1.769), (-0.9405, -2.979, 1.19), (-0.9538, -2.953, 1.135), (0.0, -2.978, 1.1), (0.0, -2.954, 1.071), (0.0, -2.832, 1.791), (-1.819e-12, -2.864, 1.768), (-0.5794, -3.173, 1.428), (-0.5276, -3.173, 1.429), (-0.5108, -3.164, 1.48), (-0.5696, -3.165, 1.479), (-0.9281, -3.144, 1.46), (-0.9404, -3.152, 1.412), (-0.9145, -3.177, 1.416), (-0.8965, -3.169, 1.467), (0.0, -3.173, 1.211), (0.0, -3.173, 1.159), (0.0, -3.173, 1.147), (0.0, -3.147, 1.118), (0.0, -3.164, 1.48), (0.0, -3.173, 1.429), (0.0, -3.033, 1.787), (1.953e-12, -3.067, 1.765), (-0.3441, -3.033, 1.787), (-0.3959, -3.033, 1.787), (-0.4125, -3.067, 1.765), (-0.3542, -3.067, 1.765), (-0.5794, -3.173, 1.159), (-0.5276, -3.173, 1.159), (-0.5276, -3.173, 1.211), (-0.5794, -3.173, 1.211), (-0.5276, -3.147, 1.118), (-0.5276, -3.173, 1.147), (-0.5794, -3.173, 1.147), (-0.5794, -3.147, 1.118), (-0.9404, -3.147, 1.156), (-0.9145, -3.173, 1.159), (-0.9145, -3.173, 1.211), (-0.9404, -3.147, 1.208), (-0.9404, -3.147, 1.144), (-0.9145, -3.147, 1.118), (-0.9145, -3.173, 1.147), (-0.7569, -3.036, 1.765), (-0.7289, -3.063, 1.765), (-0.7186, -3.029, 1.787), (0.0, -3.164, 1.48), (-0.5108, -3.164, 1.48), (-0.3542, -3.067, 1.765), (1.953e-12, -3.067, 1.765), (0.0, -3.298, 1.563), (-0.5107, -3.298, 1.563), (-0.3541, -3.407, 1.844), (0.0, -3.406, 1.844), (0.0, -3.42, 1.515), (-0.5107, -3.42, 1.515), (-0.3541, -3.529, 1.796), (0.0, -3.529, 1.797), (0.0, -3.526, 1.519), (-0.5007, -3.542, 1.458), (-0.3607, -3.77, 1.667), (0.0, -3.759, 1.71), (-0.5007, -3.542, 1.458), (0.0, -3.526, 1.519), (-0.3607, -3.77, 1.667), (0.0, -3.759, 1.71), (0.0, -3.526, 1.519), (0.0, -3.759, 1.71), (-0.5007, -3.542, 1.458), (-0.3607, -3.77, 1.667), (-0.09165, -3.709, 1.435), (0.0, -3.575, 1.459), (0.0, -3.808, 1.65), (-0.09167, -3.799, 1.508), (-0.3351, -3.717, 1.404), (-0.4917, -3.592, 1.397), (-0.281, -3.805, 1.484), (-0.3517, -3.82, 1.606)], [(7, 12), (2, 17), (29, 27)], [(23, 10, 2, 21), (18, 70, 71, 0), (0, 71, 11, 9), (77, 89, 68, 71), (15, 16, 3, 6), (91, 84, 70, 4), (15, 6, 13, 19), (19, 13, 8, 18), (9, 11, 5, 1), (24, 17, 7, 22), (33, 41, 48, 54), (68, 69, 10, 23), (20, 10, 61, 64), (65, 60, 73, 72), (57, 65, 72, 14), (10, 69, 73, 60, 62, 63, 61), (9, 19, 18, 0), (1, 15, 19, 9), (75, 81, 73, 69), (1, 5, 16, 15), (76, 88, 125, 99), (8, 4, 70, 18), (78, 83, 121, 127), (71, 68, 23, 11), (16, 24, 22, 3), (81, 86, 72, 73), (11, 23, 21, 5), (30, 25, 29, 31), (26, 30, 31, 28), (10, 12, 42, 32), (27, 2, 36, 38), (33, 35, 37, 34), (34, 37, 36, 32), (41, 33, 34, 43), (43, 34, 32, 42), (35, 39, 40, 37), (37, 40, 38, 36), (2, 10, 32, 36), (47, 45, 50, 53), (35, 33, 54, 51), (50, 45, 46, 52), (52, 46, 44, 51), (47, 53, 55, 49), (49, 55, 54, 48), (53, 50, 52, 55), (55, 52, 51, 54), (39, 35, 51, 44), (65, 57, 59, 67), (67, 59, 58, 66), (66, 58, 56, 64), (60, 65, 67, 62), (62, 67, 66, 63), (63, 66, 64, 61), (12, 20, 64, 56), (89, 77, 126, 122), (87, 80, 131, 111), (82, 90, 105, 118), (89, 75, 69, 68), (93, 85, 110, 108), (101, 97, 112, 130), (84, 77, 71, 70), (113, 96, 133, 134), (104, 103, 115, 119), (102, 107, 95, 116), (117, 94, 100, 124), (120, 114, 123, 128), (86, 92, 14, 72), (74, 75, 76), (79, 80, 81), (82, 83, 84), (85, 86, 87), (94, 95, 96, 97), (98, 99, 100, 101), (110, 111, 112, 113), (114, 115, 116, 117), (118, 119, 120, 121), (122, 123, 124, 125), (126, 127, 128), (129, 130, 131), (76, 99, 98, 74), (125, 88, 89, 122), (121, 83, 82, 118), (78, 127, 126, 77), (110, 85, 87, 111), (79, 129, 131, 80), (88, 76, 75, 89), (83, 78, 77, 84), (86, 81, 80, 87), (81, 75, 74, 79), (90, 82, 84, 91), (92, 86, 85, 93), (97, 101, 100, 94), (106, 96, 95, 107), (96, 113, 112, 97), (114, 120, 119, 115), (94, 117, 116, 95), (102, 116, 115, 103), (117, 124, 123, 114), (124, 100, 99, 125), (120, 128, 127, 121), (111, 131, 130, 112), (129, 98, 101, 130), (104, 119, 118, 105), (108, 110, 113, 109), (128, 123, 122, 126), (79, 74, 98, 129), (134, 133, 137, 138), (96, 106, 132, 133), (109, 113, 134, 135), (138, 137, 141, 142), (135, 134, 138, 139), (133, 132, 136, 137), (141, 140, 144, 148), (139, 138, 142, 143), (137, 136, 140, 141), (142, 141, 148, 150), (143, 142, 150, 147), (152, 154, 148, 144), (154, 155, 150, 148), (155, 153, 147, 150), (153, 152, 144, 147), (151, 149, 152, 153), (149, 145, 154, 152), (145, 146, 155, 154), (146, 151, 153, 155), (145, 149, 157, 161), (160, 156, 159, 162), (146, 145, 161, 163), (151, 146, 163, 158), (157, 158, 159, 156), (156, 160, 161, 157), (160, 162, 163, 161), (162, 159, 158, 163), (149, 151, 158, 157)])
_uv = me_cube_002.uv_layers.new(name='UVMap')
_uv.uv.foreach_set('vector', [0.5333, 0.1926, 0.625, 0.1926, 0.625, 0.25, 0.5333, 0.25, 0.375, 0.9375, 0.49, 0.9375, 0.49, 1.0, 0.375, 1.0, 0.375, 0.0, 0.49, 0.0, 0.49, 0.1926, 0.375, 0.1926, 0.5116, 0.9912, 0.5258, 0.9918, 0.5333, 1.0, 0.49, 1.0, 0.375, 0.3125, 0.49, 0.3125, 0.49, 0.375, 0.375, 0.375, 0.5078, 0.875, 0.5078, 0.9375, 0.49, 0.9375, 0.49, 0.875, 0.1875, 0.5, 0.25, 0.5, 0.25, 0.5574, 0.1875, 0.5574, 0.1875, 0.5574, 0.25, 0.5574, 0.25, 0.75, 0.1875, 0.75, 0.375, 0.1926, 0.49, 0.1926, 0.49, 0.25, 0.375, 0.25, 0.5333, 0.3125, 0.625, 0.3125, 0.625, 0.375, 0.5333, 0.375, 0.5967, 0.1868, 0.0, 0.0, 0.0, 0.0, 0.5967, 0.1868, 0.5333, 0.0, 0.625, 0.0, 0.625, 0.1926, 0.5333, 0.1926, 0.8125, 0.5574, 0.875, 0.5574, 0.875, 0.5574, 0.8125, 0.5574, 0.8125, 0.564, 0.875, 0.564, 0.875, 0.75, 0.8125, 0.75, 0.75, 0.564, 0.8125, 0.564, 0.8125, 0.75, 0.75, 0.75, 0.625, 0.1926, 0.625, 0.0, 0.625, 0.0, 0.625, 0.186, 0.625, 0.1893, 0.625, 0.1917, 0.625, 0.1926, 0.125, 0.5574, 0.1875, 0.5574, 0.1875, 0.75, 0.125, 0.75, 0.125, 0.5, 0.1875, 0.5, 0.1875, 0.5574, 0.125, 0.5574, 0.625, 0.9914, 0.625, 0.9909, 0.625, 1.0, 0.625, 1.0, 0.375, 0.25, 0.49, 0.25, 0.49, 0.3125, 0.375, 0.3125, 0.6156, 0.9902, 0.5426, 0.9911, 0.5426, 0.9911, 0.6156, 0.9902, 0.375, 0.875, 0.49, 0.875, 0.49, 0.9375, 0.375, 0.9375, 0.5116, 0.9876, 0.5116, 0.9411, 0.5116, 0.9411, 0.5116, 0.9876, 0.49, 0.0, 0.5333, 0.0, 0.5333, 0.1926, 0.49, 0.1926, 0.49, 0.3125, 0.5333, 0.3125, 0.5333, 0.375, 0.49, 0.375, 0.625, 0.9909, 0.625, 0.933, 0.625, 0.9375, 0.625, 1.0, 0.49, 0.1926, 0.5333, 0.1926, 0.5333, 0.25, 0.49, 0.25, 0.5333, 0.25, 0.625, 0.25, 0.625, 0.3125, 0.5333, 0.3125, 0.49, 0.25, 0.5333, 0.25, 0.5333, 0.3125, 0.49, 0.3125, 0.0, 0.0, 0.0, 0.0, 0.0, 0.0, 0.0, 0.0, 0.0, 0.0, 0.0, 0.0, 0.0, 0.0, 0.0, 0.0, 0.5967, 0.1868, 0.5967, 0.2357, 0.625, 0.249, 0.625, 0.1936, 0.625, 0.1936, 0.625, 0.249, 0.625, 0.25, 0.625, 0.1926, 0.0, 0.0, 0.5967, 0.1868, 0.6167, 0.19, 3.949e-06, 1.217e-06, 0.0, 0.0, 0.0, 0.0, 0.0, 0.0, 0.0, 0.0, 0.5967, 0.2357, 0.0, 0.0, 0.0, 0.0, 0.6167, 0.2467, 0.0, 0.0, 0.0, 0.0, 0.0, 0.0, 0.0, 0.0, 0.625, 0.25, 0.625, 0.1926, 0.625, 0.1926, 0.625, 0.25, 0.0, 0.0, 0.0, 0.0, 0.4887, 0.1827, 0.4887, 0.1634, 0.5967, 0.2357, 0.5967, 0.1868, 0.5967, 0.1868, 0.5967, 0.2357, 0.4887, 0.1827, 0.0, 0.0, 0.0, 0.0, 0.5809, 0.2275, 0.5809, 0.2275, 0.0, 0.0, 0.0, 0.0, 0.5967, 0.2357, 0.0, 0.0, 0.4887, 0.1634, 0.5809, 0.1838, 2.424e-05, 7.591e-06, 2.424e-05, 7.591e-06, 0.5809, 0.1838, 0.5967, 0.1868, 0.0, 0.0, 0.4887, 0.1634, 0.4887, 0.1827, 0.5809, 0.2275, 0.5809, 0.1838, 0.5809, 0.1838, 0.5809, 0.2275, 0.5967, 0.2357, 0.5967, 0.1868, 0.0, 0.0, 0.5967, 0.2357, 0.5967, 0.2357, 0.0, 0.0, 0.8125, 0.564, 0.75, 0.564, 0.75, 0.561, 0.8136, 0.561, 0.8136, 0.561, 0.75, 0.561, 0.75, 0.5574, 0.8122, 0.5574, 0.8122, 0.5574, 0.75, 0.5574, 0.75, 0.5574, 0.8125, 0.5574, 0.875, 0.564, 0.8125, 0.564, 0.8136, 0.561, 0.8772, 0.561, 0.8772, 0.561, 0.8136, 0.561, 0.8122, 0.5574, 0.8746, 0.5574, 0.8746, 0.5574, 0.8122, 0.5574, 0.8125, 0.5574, 0.875, 0.5574, 0.75, 0.5574, 0.8125, 0.5574, 0.8125, 0.5574, 0.75, 0.5574, 0.5244, 0.9912, 0.5116, 0.9912, 0.5204, 0.9912, 0.5244, 0.9912, 0.625, 0.9362, 0.625, 0.9855, 0.625, 0.9855, 0.625, 0.9362, 0.5116, 0.9346, 0.5116, 0.875, 0.5116, 0.875, 0.5116, 0.9346, 0.5266, 0.9918, 0.625, 0.9914, 0.625, 1.0, 0.5333, 1.0, 0.625, 0.875, 0.625, 0.9282, 0.625, 0.9282, 0.625, 0.875, 0.625, 0.9859, 0.625, 0.9413, 0.625, 0.9371, 0.625, 0.9852, 0.5078, 0.9375, 0.5116, 0.9912, 0.49, 1.0, 0.49, 0.9375, 0.625, 0.9286, 0.625, 0.9337, 0.625, 0.9337, 0.625, 0.9286, 0.5204, 0.875, 0.5245, 0.875, 0.5245, 0.9346, 0.5204, 0.9346, 0.5421, 0.875, 0.6162, 0.875, 0.6162, 0.9346, 0.5421, 0.9346, 0.5421, 0.9411, 0.6161, 0.941, 0.6158, 0.9866, 0.5425, 0.9875, 0.5204, 0.9411, 0.5245, 0.9411, 0.5245, 0.9876, 0.5204, 0.9876, 0.625, 0.933, 0.625, 0.875, 0.625, 0.875, 0.625, 0.9375, 0.625, 0.99, 0.625, 0.9914, 0.6156, 0.9902, 0.625, 0.9895, 0.625, 0.9855, 0.625, 0.9909, 0.5116, 0.9346, 0.5116, 0.9411, 0.5078, 0.9375, 0.625, 0.9282, 0.625, 0.933, 0.625, 0.9362, 0.6161, 0.941, 0.6162, 0.9346, 0.625, 0.9337, 0.625, 0.9413, 0.625, 0.99, 0.6156, 0.9902, 0.6158, 0.9866, 0.625, 0.9859, 0.625, 0.9282, 0.625, 0.9362, 0.625, 0.9371, 0.625, 0.9286, 0.5245, 0.9411, 0.5245, 0.9346, 0.5421, 0.9346, 0.5421, 0.9411, 0.5116, 0.9346, 0.5204, 0.9346, 0.5204, 0.9411, 0.5116, 0.9411, 0.5244, 0.9912, 0.5245, 0.9876, 0.5425, 0.9875, 0.5426, 0.9911, 0.5204, 0.9912, 0.5116, 0.9876, 0.5204, 0.9876, 0.625, 0.9895, 0.625, 0.9852, 0.625, 0.9855, 0.6156, 0.9902, 0.6156, 0.9902, 0.625, 0.99, 0.625, 0.99, 0.5426, 0.9911, 0.5426, 0.9911, 0.5244, 0.9912, 0.5244, 0.9912, 0.5116, 0.9411, 0.5116, 0.9411, 0.5116, 0.9346, 0.5116, 0.9346, 0.5116, 0.9876, 0.5116, 0.9876, 0.5204, 0.9912, 0.5116, 0.9912, 0.625, 0.9282, 0.625, 0.9282, 0.625, 0.9362, 0.625, 0.9362, 0.625, 0.9895, 0.625, 0.9895, 0.625, 0.9855, 0.625, 0.9855, 0.5426, 0.9911, 0.6156, 0.9902, 0.625, 0.9914, 0.5266, 0.9918, 0.5116, 0.9411, 0.5116, 0.9876, 0.5116, 0.9912, 0.5078, 0.9375, 0.625, 0.933, 0.625, 0.9909, 0.625, 0.9855, 0.625, 0.9362, 0.625, 0.9909, 0.625, 0.9914, 0.625, 0.99, 0.625, 0.9895, 0.5116, 0.875, 0.5116, 0.9346, 0.5078, 0.9375, 0.5078, 0.875, 0.625, 0.875, 0.625, 0.933, 0.625, 0.9282, 0.625, 0.875, 0.625, 0.9413, 0.625, 0.9859, 0.6158, 0.9866, 0.6161, 0.941, 0.625, 0.875, 0.625, 0.9337, 0.6162, 0.9346, 0.6162, 0.875, 0.625, 0.9337, 0.625, 0.9286, 0.625, 0.9371, 0.625, 0.9413, 0.5245, 0.9411, 0.5204, 0.9411, 0.5204, 0.9346, 0.5245, 0.9346, 0.6161, 0.941, 0.5421, 0.9411, 0.5421, 0.9346, 0.6162, 0.9346, 0.5421, 0.875, 0.5421, 0.9346, 0.5245, 0.9346, 0.5245, 0.875, 0.5421, 0.9411, 0.5425, 0.9875, 0.5245, 0.9876, 0.5245, 0.9411, 0.5425, 0.9875, 0.6158, 0.9866, 0.6156, 0.9902, 0.5426, 0.9911, 0.5204, 0.9411, 0.5204, 0.9876, 0.5116, 0.9876, 0.5116, 0.9411, 0.625, 0.9362, 0.625, 0.9855, 0.625, 0.9852, 0.625, 0.9371, 0.625, 0.9895, 0.625, 0.99, 0.625, 0.9859, 0.625, 0.9852, 0.5204, 0.875, 0.5204, 0.9346, 0.5116, 0.9346, 0.5116, 0.875, 0.625, 0.875, 0.625, 0.9282, 0.625, 0.9286, 0.625, 0.875, 0.5204, 0.9876, 0.5245, 0.9876, 0.5244, 0.9912, 0.5204, 0.9912, 0.625, 0.9895, 0.625, 0.99, 0.625, 0.99, 0.625, 0.9895, 0.625, 0.9286, 0.625, 0.9337, 0.625, 0.9337, 0.625, 0.9286, 0.625, 0.9337, 0.625, 0.875, 0.625, 0.875, 0.625, 0.9337, 0.625, 0.875, 0.625, 0.9286, 0.625, 0.9286, 0.625, 0.875, 0.625, 0.9286, 0.625, 0.9337, 0.625, 0.9337, 0.625, 0.9286, 0.625, 0.875, 0.625, 0.9286, 0.625, 0.9286, 0.625, 0.875, 0.625, 0.9337, 0.625, 0.875, 0.625, 0.875, 0.625, 0.9337, 0.625, 0.9337, 0.625, 0.875, 0.625, 0.875, 0.625, 0.9337, 0.625, 0.875, 0.625, 0.9286, 0.625, 0.9286, 0.625, 0.875, 0.625, 0.9337, 0.625, 0.875, 0.625, 0.875, 0.625, 0.9337, 0.625, 0.9286, 0.625, 0.9337, 0.625, 0.9337, 0.625, 0.9286, 0.625, 0.875, 0.625, 0.9286, 0.625, 0.9286, 0.625, 0.875, 0.625, 0.875, 0.625, 0.9337, 0.625, 0.9337, 0.625, 0.875, 0.625, 0.9337, 0.625, 0.9286, 0.625, 0.9286, 0.625, 0.9337, 0.625, 0.9286, 0.625, 0.875, 0.625, 0.875, 0.625, 0.9286, 0.625, 0.875, 0.625, 0.875, 0.625, 0.875, 0.625, 0.875, 0.625, 0.875, 0.625, 0.875, 0.625, 0.875, 0.625, 0.875, 0.625, 0.875, 0.625, 0.9337, 0.625, 0.9337, 0.625, 0.875, 0.625, 0.9337, 0.625, 0.9286, 0.625, 0.9286, 0.625, 0.9337, 0.625, 0.9286, 0.625, 0.875, 0.625, 0.875, 0.625, 0.9286, 0.625, 0.9337, 0.625, 0.875, 0.625, 0.875, 0.625, 0.9337, 0.625, 0.9189, 0.625, 0.8873, 0.625, 0.8883, 0.625, 0.9159, 0.625, 0.9286, 0.625, 0.9337, 0.625, 0.9337, 0.625, 0.9286, 0.625, 0.875, 0.625, 0.9286, 0.625, 0.9286, 0.625, 0.875, 0.625, 0.875, 0.625, 0.875, 0.625, 0.8883, 0.625, 0.8873, 0.625, 0.8873, 0.625, 0.9189, 0.625, 0.9337, 0.625, 0.875, 0.625, 0.9189, 0.625, 0.9159, 0.625, 0.9286, 0.625, 0.9337, 0.625, 0.9159, 0.625, 0.8883, 0.625, 0.875, 0.625, 0.9286, 0.625, 0.875, 0.625, 0.875, 0.625, 0.875, 0.625, 0.875])
me_cube_002.materials.append(mat_material_002)
me_cube_002.materials.append(None)
me_cube_002.update()
me_cube = bpy.data.meshes.new('Cube')
me_cube.from_pydata([(-1.0, -1.0, -1.0), (-1.0, 1.0, -1.0), (1.0, -1.0, -1.0), (1.0, 1.0, -1.0), (-0.415, -0.415, 1.161), (-0.8261, -0.8261, 0.6304), (-0.5125, -0.5125, 0.9874), (-0.6061, -0.6061, 0.9505), (-0.6894, -0.6894, 0.8918), (-0.7566, -0.7566, 0.8152), (-0.8032, -0.8032, 0.7261), (-0.415, 0.415, 1.161), (-0.8261, 0.8261, 0.6304), (-0.5125, 0.5125, 0.9874), (-0.6061, 0.6061, 0.9505), (-0.6894, 0.6894, 0.8918), (-0.7566, 0.7566, 0.8152), (-0.8032, 0.8032, 0.7261), (0.415, -0.415, 1.161), (0.8261, -0.8261, 0.6304), (0.5125, -0.5125, 0.9874), (0.6061, -0.6061, 0.9505), (0.6894, -0.6894, 0.8918), (0.7566, -0.7566, 0.8152), (0.8032, -0.8032, 0.7261), (0.415, 0.415, 1.161), (0.8261, 0.8261, 0.6304), (0.5125, 0.5125, 0.9874), (0.6061, 0.6061, 0.9505), (0.6894, 0.6894, 0.8918), (0.7566, 0.7566, 0.8152), (0.8032, 0.8032, 0.7261), (-2.656e-05, 1.567, 1.664), (-2.656e-05, 0.9667, 1.664), (0.4598, 1.567, 1.299), (0.4598, 0.9667, 1.299), (0.6503, 1.567, 0.4168), (0.6503, 0.9667, 0.4168), (0.4598, 1.567, -0.4655), (0.4598, 0.9667, -0.4655), (-2.656e-05, 1.567, -0.8309), (-2.656e-05, 0.9667, -0.8309), (-0.4599, 1.567, -0.4655), (-0.4599, 0.9667, -0.4655), (-0.6504, 1.567, 0.4168), (-0.6504, 0.9667, 0.4168), (-0.4599, 1.567, 1.299), (-0.4599, 0.9667, 1.299), (-2.656e-05, 1.567, 1.664), (0.4598, 1.567, 1.299), (0.6503, 1.567, 0.4168), (0.4598, 1.567, -0.4655), (-2.656e-05, 1.567, -0.8309), (-0.4599, 1.567, -0.4655), (-0.6504, 1.567, 0.4168), (-0.4599, 1.567, 1.299), (-2.658e-05, 1.747, 1.053), (0.2345, 1.747, 0.8667), (0.3316, 1.747, 0.4168), (0.2345, 1.747, -0.03317), (-2.658e-05, 1.747, -0.2195), (-0.2345, 1.747, -0.03317), (-0.3317, 1.747, 0.4168), (-0.2345, 1.747, 0.8667), (0.000985, 3.653, 1.089), (0.2488, 3.653, 0.8923), (0.3515, 3.653, 0.4168), (0.2488, 3.653, -0.05875), (0.000985, 3.653, -0.2557), (-0.2469, 3.653, -0.05875), (-0.3495, 3.653, 0.4168), (-0.2469, 3.653, 0.8923), (0.000985, 3.642, 1.554), (0.4203, 3.642, 1.221), (0.594, 3.642, 0.4168), (0.4203, 3.642, -0.3877), (0.000985, 3.642, -0.7209), (-0.4183, 3.642, -0.3877), (-0.592, 3.642, 0.4168), (-0.4183, 3.642, 1.221), (0.000985, 3.824, 1.171), (0.2789, 3.824, 0.9499), (0.394, 3.824, 0.4168), (0.2789, 3.824, -0.1164), (0.000985, 3.824, -0.3373), (-0.2769, 3.824, -0.1164), (-0.3921, 3.824, 0.4168), (-0.2769, 3.824, 0.9499), (0.000985, 3.824, 1.554), (0.4203, 3.824, 1.221), (0.594, 3.824, 0.4168), (0.4203, 3.824, -0.3877), (0.000985, 3.824, -0.7209), (-0.4183, 3.824, -0.3877), (-0.592, 3.824, 0.4168), (-0.4183, 3.824, 1.221), (0.000985, 3.456, 1.058), (0.2372, 3.456, 0.8699), (0.335, 3.456, 0.4168), (0.2372, 3.456, -0.03635), (0.000985, 3.456, -0.224), (-0.2352, 3.456, -0.03635), (-0.333, 3.456, 0.4168), (-0.2352, 3.456, 0.8699), (-0.2469, 1.812, 0.8923), (-0.3495, 1.812, 0.4168), (-0.2469, 1.812, -0.05875), (0.000985, 1.812, -0.2557), (0.2345, 2.273, -0.03317), (0.3316, 2.273, 0.4168), (0.2345, 2.273, 0.8667), (0.000985, 1.812, 1.089), (0.000985, 3.498, 1.554), (0.4203, 3.498, 1.221), (0.594, 3.498, 0.4168), (0.4203, 3.498, -0.3877), (0.000985, 3.498, -0.7209), (-0.4183, 3.498, -0.3877), (-0.592, 3.498, 0.4168), (-0.4183, 3.498, 1.221), (0.4598, -0.3497, 1.299), (-2.656e-05, -0.3497, 1.664), (0.6503, -0.3497, 0.4168), (0.4598, -0.3497, -0.4655), (-2.656e-05, -0.3497, -0.8309), (-0.4599, -0.3497, -0.4655), (-0.6504, -0.3497, 0.4168), (-0.4599, -0.3497, 1.299)], [], [(25, 11, 4, 18), (3, 26, 19, 2), (0, 5, 12, 1), (1, 3, 2, 0), (1, 12, 26, 3), (4, 11, 13, 6), (6, 13, 14, 7), (7, 14, 15, 8), (8, 15, 16, 9), (9, 16, 17, 10), (10, 17, 12, 5), (11, 25, 27, 13), (13, 27, 28, 14), (14, 28, 29, 15), (15, 29, 30, 16), (16, 30, 31, 17), (17, 31, 26, 12), (25, 18, 20, 27), (27, 20, 21, 28), (28, 21, 22, 29), (29, 22, 23, 30), (30, 23, 24, 31), (31, 24, 19, 26), (18, 4, 6, 20), (20, 6, 7, 21), (21, 7, 8, 22), (22, 8, 9, 23), (23, 9, 10, 24), (24, 10, 5, 19), (2, 19, 5, 0), (32, 33, 35, 34), (34, 35, 37, 36), (36, 37, 39, 38), (38, 39, 41, 40), (40, 41, 43, 42), (42, 43, 45, 44), (43, 41, 124, 125), (44, 45, 47, 46), (46, 47, 33, 32), (36, 38, 51, 50), (55, 48, 56, 63), (42, 44, 54, 53), (38, 40, 52, 51), (44, 46, 55, 54), (34, 36, 50, 49), (40, 42, 53, 52), (46, 32, 48, 55), (32, 34, 49, 48), (105, 104, 71, 70), (53, 54, 62, 61), (51, 52, 60, 59), (49, 50, 58, 57), (54, 55, 63, 62), (52, 53, 61, 60), (50, 51, 59, 58), (48, 49, 57, 56), (84, 85, 101, 100), (107, 106, 69, 68), (109, 108, 67, 66), (111, 110, 65, 64), (104, 111, 64, 71), (106, 105, 70, 69), (108, 107, 68, 67), (110, 109, 66, 65), (79, 78, 118, 119), (78, 79, 95, 94), (76, 77, 93, 92), (74, 75, 91, 90), (72, 73, 89, 88), (79, 72, 88, 95), (77, 78, 94, 93), (75, 76, 92, 91), (73, 74, 90, 89), (81, 80, 88, 89), (82, 81, 89, 90), (83, 82, 90, 91), (84, 83, 91, 92), (85, 84, 92, 93), (86, 85, 93, 94), (87, 86, 94, 95), (80, 87, 95, 88), (96, 97, 98, 99, 100, 101, 102, 103), (82, 83, 99, 98), (80, 81, 97, 96), (87, 80, 96, 103), (85, 86, 102, 101), (83, 84, 100, 99), (81, 82, 98, 97), (86, 87, 103, 102), (57, 58, 109, 110), (59, 60, 107, 108), (61, 62, 105, 106), (63, 56, 111, 104), (56, 57, 110, 111), (58, 59, 108, 109), (60, 61, 106, 107), (62, 63, 104, 105), (112, 119, 118, 117, 116, 115, 114, 113), (77, 76, 116, 117), (75, 74, 114, 115), (73, 72, 112, 113), (72, 79, 119, 112), (78, 77, 117, 118), (76, 75, 115, 116), (74, 73, 113, 114), (120, 121, 127, 126, 125, 124, 123, 122), (33, 47, 127, 121), (35, 33, 121, 120), (39, 37, 122, 123), (45, 43, 125, 126), (41, 39, 123, 124), (47, 45, 126, 127), (37, 35, 120, 122)])
_uv = me_cube.uv_layers.new(name='UVMap')
_uv.uv.foreach_set('vector', [0.6841, 0.5591, 0.8159, 0.5591, 0.8159, 0.6909, 0.6841, 0.6909, 0.375, 0.5, 0.5788, 0.5, 0.5788, 0.75, 0.375, 0.75, 0.375, 0.0, 0.5788, 0.0, 0.5788, 0.25, 0.375, 0.25, 0.125, 0.5, 0.375, 0.5, 0.375, 0.75, 0.125, 0.75, 0.375, 0.25, 0.5788, 0.25, 0.5788, 0.5, 0.375, 0.5, 0.8159, 0.6909, 0.8159, 0.5591, 0.8314, 0.5436, 0.8314, 0.7064, 0.8314, 0.7064, 0.8314, 0.5436, 0.8463, 0.5287, 0.8463, 0.7213, 0.8463, 0.7213, 0.8463, 0.5287, 0.875, 0.5155, 0.875, 0.7345, 0.625, 0.01546, 0.625, 0.2345, 0.6026, 0.2427, 0.6026, 0.007273, 0.6026, 0.007273, 0.6026, 0.2427, 0.5909, 0.2482, 0.5909, 0.001826, 0.5909, 0.001826, 0.5909, 0.2482, 0.5788, 0.25, 0.5788, 0.0, 0.8159, 0.5591, 0.6841, 0.5591, 0.6686, 0.5436, 0.8314, 0.5436, 0.8314, 0.5436, 0.6686, 0.5436, 0.6537, 0.5287, 0.8463, 0.5287, 0.8463, 0.5287, 0.6537, 0.5287, 0.6405, 0.5, 0.8595, 0.5, 0.625, 0.2655, 0.625, 0.4845, 0.6026, 0.4927, 0.6026, 0.2573, 0.6026, 0.2573, 0.6026, 0.4927, 0.5909, 0.4982, 0.5909, 0.2518, 0.5909, 0.2518, 0.5909, 0.4982, 0.5788, 0.5, 0.5788, 0.25, 0.6841, 0.5591, 0.6841, 0.6909, 0.6686, 0.7064, 0.6686, 0.5436, 0.6686, 0.5436, 0.6686, 0.7064, 0.6537, 0.7213, 0.6537, 0.5287, 0.6537, 0.5287, 0.6537, 0.7213, 0.625, 0.7345, 0.625, 0.5155, 0.625, 0.5155, 0.625, 0.7345, 0.6026, 0.7427, 0.6026, 0.5073, 0.6026, 0.5073, 0.6026, 0.7427, 0.5909, 0.7482, 0.5909, 0.5018, 0.5909, 0.5018, 0.5909, 0.7482, 0.5788, 0.75, 0.5788, 0.5, 0.6841, 0.6909, 0.8159, 0.6909, 0.8314, 0.7064, 0.6686, 0.7064, 0.6686, 0.7064, 0.8314, 0.7064, 0.8463, 0.7213, 0.6537, 0.7213, 0.6537, 0.7213, 0.8463, 0.7213, 0.8595, 0.75, 0.6405, 0.75, 0.625, 0.7655, 0.625, 0.9845, 0.6026, 0.9927, 0.6026, 0.7573, 0.6026, 0.7573, 0.6026, 0.9927, 0.5909, 0.9982, 0.5909, 0.7518, 0.5909, 0.7518, 0.5909, 0.9982, 0.5788, 1.0, 0.5788, 0.75, 0.375, 0.75, 0.5788, 0.75, 0.5788, 1.0, 0.375, 1.0, 1.0, 0.5, 1.0, 1.0, 0.875, 1.0, 0.875, 0.5, 0.875, 0.5, 0.875, 1.0, 0.75, 1.0, 0.75, 0.5, 0.75, 0.5, 0.75, 1.0, 0.625, 1.0, 0.625, 0.5, 0.625, 0.5, 0.625, 1.0, 0.5, 1.0, 0.5, 0.5, 0.5, 0.5, 0.5, 1.0, 0.375, 1.0, 0.375, 0.5, 0.375, 0.5, 0.375, 1.0, 0.25, 1.0, 0.25, 0.5, 0.375, 1.0, 0.5, 1.0, 0.5, 1.0, 0.375, 1.0, 0.25, 0.5, 0.25, 1.0, 0.125, 1.0, 0.125, 0.5, 0.125, 0.5, 0.125, 1.0, 0.0, 1.0, 0.0, 0.5, 0.75, 0.5, 0.625, 0.5, 0.625, 0.5, 0.75, 0.5, 0.125, 0.5, 0.0, 0.5, 0.0, 0.5, 0.125, 0.5, 0.375, 0.5, 0.25, 0.5, 0.25, 0.5, 0.375, 0.5, 0.625, 0.5, 0.5, 0.5, 0.5, 0.5, 0.625, 0.5, 0.25, 0.5, 0.125, 0.5, 0.125, 0.5, 0.25, 0.5, 0.875, 0.5, 0.75, 0.5, 0.75, 0.5, 0.875, 0.5, 0.5, 0.5, 0.375, 0.5, 0.375, 0.5, 0.5, 0.5, 0.125, 0.5, 0.0, 0.5, 0.0, 0.5, 0.125, 0.5, 1.0, 0.5, 0.875, 0.5, 0.875, 0.5, 1.0, 0.5, 0.25, 0.5, 0.125, 0.5, 0.125, 0.5, 0.25, 0.5, 0.375, 0.5, 0.25, 0.5, 0.25, 0.5, 0.375, 0.5, 0.625, 0.5, 0.5, 0.5, 0.5, 0.5, 0.625, 0.5, 0.875, 0.5, 0.75, 0.5, 0.75, 0.5, 0.875, 0.5, 0.25, 0.5, 0.125, 0.5, 0.125, 0.5, 0.25, 0.5, 0.5, 0.5, 0.375, 0.5, 0.375, 0.5, 0.5, 0.5, 0.75, 0.5, 0.625, 0.5, 0.625, 0.5, 0.75, 0.5, 1.0, 0.5, 0.875, 0.5, 0.875, 0.5, 1.0, 0.5, 0.75, 0.09093, 0.6375, 0.1375, 0.6375, 0.1375, 0.75, 0.09093, 0.5, 0.5, 0.375, 0.5, 0.375, 0.5, 0.5, 0.5, 0.75, 0.5, 0.625, 0.5, 0.625, 0.5, 0.75, 0.5, 1.0, 0.5, 0.875, 0.5, 0.875, 0.5, 1.0, 0.5, 0.125, 0.5, 0.0, 0.5, 0.0, 0.5, 0.125, 0.5, 0.375, 0.5, 0.25, 0.5, 0.25, 0.5, 0.375, 0.5, 0.625, 0.5, 0.5, 0.5, 0.5, 0.5, 0.625, 0.5, 0.875, 0.5, 0.75, 0.5, 0.75, 0.5, 0.875, 0.5, 0.5803, 0.4197, 0.51, 0.25, 0.51, 0.25, 0.5803, 0.4197, 0.51, 0.25, 0.5803, 0.4197, 0.5803, 0.4197, 0.51, 0.25, 0.75, 0.01, 0.5803, 0.08029, 0.5803, 0.08029, 0.75, 0.01, 0.99, 0.25, 0.9197, 0.08029, 0.9197, 0.08029, 0.99, 0.25, 0.75, 0.49, 0.9197, 0.4197, 0.9197, 0.4197, 0.75, 0.49, 0.5803, 0.4197, 0.75, 0.49, 0.75, 0.49, 0.5803, 0.4197, 0.5803, 0.08029, 0.51, 0.25, 0.51, 0.25, 0.5803, 0.08029, 0.9197, 0.08029, 0.75, 0.01, 0.75, 0.01, 0.9197, 0.08029, 0.9197, 0.4197, 0.99, 0.25, 0.99, 0.25, 0.9197, 0.4197, 0.8625, 0.3625, 0.75, 0.4091, 0.75, 0.49, 0.9197, 0.4197, 0.9091, 0.25, 0.8625, 0.3625, 0.9197, 0.4197, 0.99, 0.25, 0.8625, 0.1375, 0.9091, 0.25, 0.99, 0.25, 0.9197, 0.08029, 0.75, 0.09093, 0.8625, 0.1375, 0.9197, 0.08029, 0.75, 0.01, 0.6375, 0.1375, 0.75, 0.09093, 0.75, 0.01, 0.5803, 0.08029, 0.5909, 0.25, 0.6375, 0.1375, 0.5803, 0.08029, 0.51, 0.25, 0.6375, 0.3625, 0.5909, 0.25, 0.51, 0.25, 0.5803, 0.4197, 0.75, 0.4091, 0.6375, 0.3625, 0.5803, 0.4197, 0.75, 0.49, 0.75, 0.4091, 0.8625, 0.3625, 0.9091, 0.25, 0.8625, 0.1375, 0.75, 0.09093, 0.6375, 0.1375, 0.5909, 0.25, 0.6375, 0.3625, 0.9091, 0.25, 0.8625, 0.1375, 0.8625, 0.1375, 0.9091, 0.25, 0.75, 0.4091, 0.8625, 0.3625, 0.8625, 0.3625, 0.75, 0.4091, 0.6375, 0.3625, 0.75, 0.4091, 0.75, 0.4091, 0.6375, 0.3625, 0.6375, 0.1375, 0.5909, 0.25, 0.5909, 0.25, 0.6375, 0.1375, 0.8625, 0.1375, 0.75, 0.09093, 0.75, 0.09093, 0.8625, 0.1375, 0.8625, 0.3625, 0.9091, 0.25, 0.9091, 0.25, 0.8625, 0.3625, 0.5909, 0.25, 0.6375, 0.3625, 0.6375, 0.3625, 0.5909, 0.25, 0.875, 0.5, 0.75, 0.5, 0.75, 0.5, 0.875, 0.5, 0.625, 0.5, 0.5, 0.5, 0.5, 0.5, 0.625, 0.5, 0.375, 0.5, 0.25, 0.5, 0.25, 0.5, 0.375, 0.5, 0.125, 0.5, 0.0, 0.5, 0.0, 0.5, 0.125, 0.5, 1.0, 0.5, 0.875, 0.5, 0.875, 0.5, 1.0, 0.5, 0.75, 0.5, 0.625, 0.5, 0.625, 0.5, 0.75, 0.5, 0.5, 0.5, 0.375, 0.5, 0.375, 0.5, 0.5, 0.5, 0.25, 0.5, 0.125, 0.5, 0.125, 0.5, 0.25, 0.5, 0.75, 0.49, 0.5803, 0.4197, 0.51, 0.25, 0.5803, 0.08029, 0.75, 0.01, 0.9197, 0.08029, 0.99, 0.25, 0.9197, 0.4197, 0.5803, 0.08029, 0.75, 0.01, 0.75, 0.01, 0.5803, 0.08029, 0.9197, 0.08029, 0.99, 0.25, 0.99, 0.25, 0.9197, 0.08029, 0.9197, 0.4197, 0.75, 0.49, 0.75, 0.49, 0.9197, 0.4197, 0.75, 0.49, 0.5803, 0.4197, 0.5803, 0.4197, 0.75, 0.49, 0.51, 0.25, 0.5803, 0.08029, 0.5803, 0.08029, 0.51, 0.25, 0.75, 0.01, 0.9197, 0.08029, 0.9197, 0.08029, 0.75, 0.01, 0.99, 0.25, 0.9197, 0.4197, 0.9197, 0.4197, 0.99, 0.25, 0.4197, 0.4197, 0.25, 0.49, 0.08029, 0.4197, 0.01, 0.25, 0.08029, 0.08029, 0.25, 0.01, 0.4197, 0.08029, 0.49, 0.25, 0.0, 1.0, 0.125, 1.0, 0.125, 1.0, 0.0, 1.0, 0.875, 1.0, 1.0, 1.0, 1.0, 1.0, 0.875, 1.0, 0.625, 1.0, 0.75, 1.0, 0.75, 1.0, 0.625, 1.0, 0.25, 1.0, 0.375, 1.0, 0.375, 1.0, 0.25, 1.0, 0.5, 1.0, 0.625, 1.0, 0.625, 1.0, 0.5, 1.0, 0.125, 1.0, 0.25, 1.0, 0.25, 1.0, 0.125, 1.0, 0.75, 1.0, 0.875, 1.0, 0.875, 1.0, 0.75, 1.0])
me_cube.materials.append(mat_material_001)
me_cube.update()

# ---- objects
ob_gusenica = bpy.data.objects.new('Gusenica', me_cube_001)
ob_telo = bpy.data.objects.new('Telo', me_cube_002)
ob_kupola = bpy.data.objects.new('Kupola', me_cube)
ob_empty = bpy.data.objects.new('Empty', None)

# ---- transforms, parenting, visibility, modifiers, constraints
ob_gusenica.location = (2.088, 0.9901, 1.019)
ob_gusenica.rotation_euler = (0.0, -0.0, 3.142)
_m = ob_gusenica.modifiers.new('Mirror', 'MIRROR')
_m.mirror_object = ob_telo
ob_telo.location = (-0.08811, -0.1894, 0.0)
ob_telo.rotation_euler = (0.0, -0.0, 3.142)
_m = ob_telo.modifiers.new('Mirror', 'MIRROR')
_m.use_clip = True
_m = ob_telo.modifiers.new('Curve', 'CURVE')
ob_kupola.location = (-0.08811, 1.31, 2.143)
ob_kupola.rotation_euler = (0.0, -0.0, 3.142)
ob_kupola.scale = (0.6491, 1.0, 0.1973)
ob_empty.location = (-0.08811, -2.49, 2.192)
ob_empty.rotation_euler = (0.0, -0.0, 3.142)
ob_empty.scale = (0.1471, 0.1471, 0.1471)
ob_empty.empty_display_type = 'CIRCLE'

# ---- collection membership
col_collection.objects.link(ob_gusenica)
col_collection.objects.link(ob_telo)
col_collection.objects.link(ob_kupola)
col_collection.objects.link(ob_empty)

# ---- scene / render settings (as saved in the file)
scene.frame_start = 1; scene.frame_end = 250; scene.frame_set(61)
scene.render.engine = 'BLENDER_EEVEE_NEXT'
bpy.context.view_layer.update()

# ---- added for rendering (the .blend has no active camera and no usable light): camera, sun
cam_auto = bpy.data.cameras.new('AutoCamera')
cam_auto.lens = 50.0
cam_auto.sensor_width = 36.0
cam_auto.clip_end = 1000.0
ob_auto_camera = bpy.data.objects.new('AutoCamera', cam_auto)
scene.collection.objects.link(ob_auto_camera)
ob_auto_camera.location = (7.1375, -8.11189, 7.02552)
ob_auto_camera.rotation_euler = (1.09748, -7.21219e-08, 0.694738)
scene.camera = ob_auto_camera
light_auto_sun = bpy.data.lights.new('AutoSun', 'SUN')
light_auto_sun.energy = 3.0
light_auto_sun.angle = 0.0523599
ob_auto_sun = bpy.data.objects.new('AutoSun', light_auto_sun)
scene.collection.objects.link(ob_auto_sun)
ob_auto_sun.rotation_euler = (0.872665, 0.174533, 0.523599)
bpy.context.view_layer.update()
